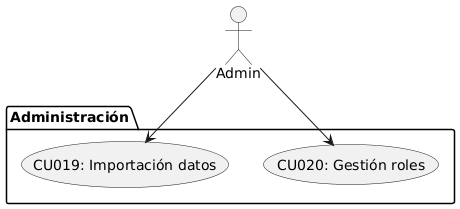

The diagram above was rendered by PlantUML. Its source (embedded in the PNG):
@startuml
actor Admin

package "Administración" {
    usecase "CU019: Importación datos" as UC019
    usecase "CU020: Gestión roles" as UC020
}

Admin --> UC019
Admin --> UC020
@enduml